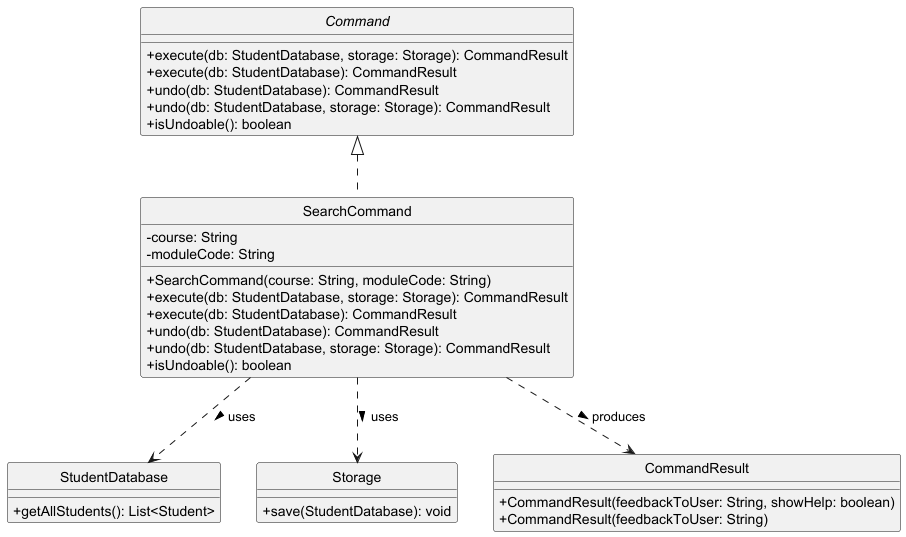

The diagram above was rendered by PlantUML. Its source (embedded in the PNG):
@startuml
skinparam classAttributeIconSize 0
skinparam style strictuml

interface Command {
    + execute(db: StudentDatabase, storage: Storage): CommandResult
    + execute(db: StudentDatabase): CommandResult
    + undo(db: StudentDatabase): CommandResult
    + undo(db: StudentDatabase, storage: Storage): CommandResult
    + isUndoable(): boolean
}

class SearchCommand implements Command {
    - course: String
    - moduleCode: String
    + SearchCommand(course: String, moduleCode: String)
    + execute(db: StudentDatabase, storage: Storage): CommandResult
    + execute(db: StudentDatabase): CommandResult
    + undo(db: StudentDatabase): CommandResult
    + undo(db: StudentDatabase, storage: Storage): CommandResult
    + isUndoable(): boolean
}

class StudentDatabase {
    + getAllStudents(): List<Student>
}

class Storage {
    +save(StudentDatabase): void
}

class CommandResult {
    + CommandResult(feedbackToUser: String, showHelp: boolean)
    + CommandResult(feedbackToUser: String)
}

SearchCommand ..> StudentDatabase : uses >
SearchCommand ..> Storage : uses >
SearchCommand ..> CommandResult : produces >
@enduml